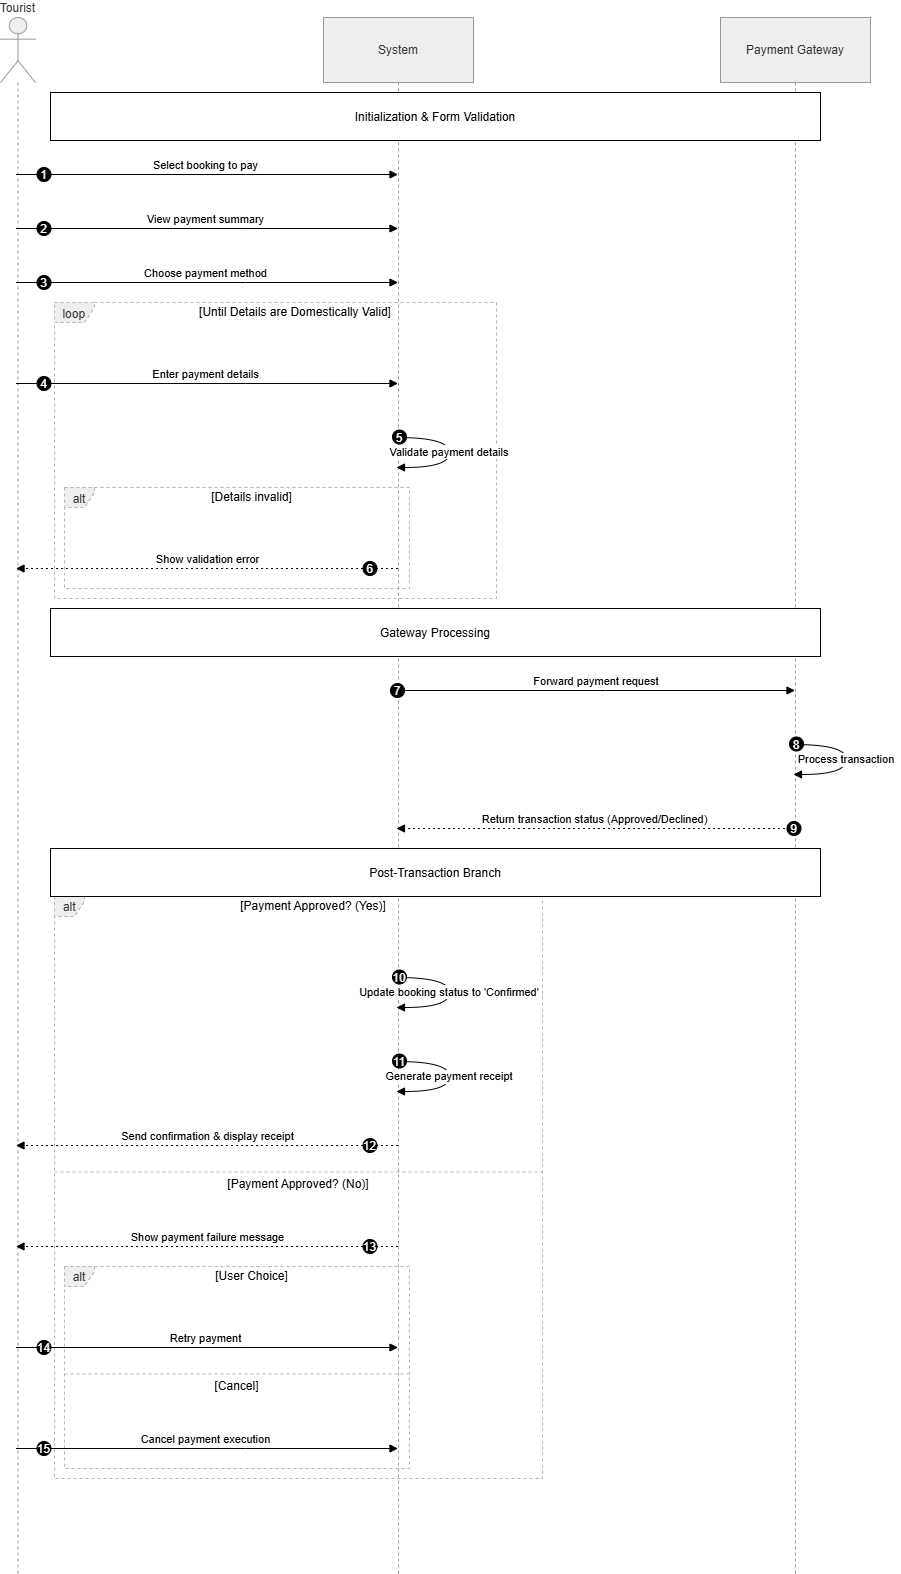

The diagram above was exported from draw.io. Its source (the exported page's mxGraphModel, read from the mxfile embedded in the PNG):
<mxGraphModel dx="2575" dy="1730" grid="1" gridSize="10" guides="1" tooltips="1" connect="1" arrows="1" fold="1" page="1" pageScale="1" pageWidth="827" pageHeight="1169" math="0" shadow="0">
  <root>
    <mxCell id="0" />
    <mxCell id="1" parent="0" />
    <mxCell id="KLNVKgC5RVBHwakRYfMz-1" parent="1" style="shape=umlLifeline;perimeter=lifelinePerimeter;whiteSpace=wrap;container=1;dropTarget=0;collapsible=0;recursiveResize=0;outlineConnect=0;portConstraint=eastwest;newEdgeStyle={&quot;edgeStyle&quot;:&quot;elbowEdgeStyle&quot;,&quot;elbow&quot;:&quot;vertical&quot;,&quot;curved&quot;:0,&quot;rounded&quot;:0};participant=umlActor;verticalAlign=bottom;labelPosition=center;verticalLabelPosition=top;align=center;size=65;fillColor=light-dark(#eeeeee,#1f2020);strokeColor=light-dark(#999999,#cccccc);fontColor=light-dark(#333333,#cccccc);" value="Tourist" vertex="1">
      <mxGeometry height="1556" width="35" x="20" y="20" as="geometry" />
    </mxCell>
    <mxCell id="KLNVKgC5RVBHwakRYfMz-2" parent="1" style="shape=umlLifeline;perimeter=lifelinePerimeter;whiteSpace=wrap;container=1;dropTarget=0;collapsible=0;recursiveResize=0;outlineConnect=0;portConstraint=eastwest;newEdgeStyle={&quot;edgeStyle&quot;:&quot;elbowEdgeStyle&quot;,&quot;elbow&quot;:&quot;vertical&quot;,&quot;curved&quot;:0,&quot;rounded&quot;:0};size=65;fillColor=light-dark(#eeeeee,#1f2020);strokeColor=light-dark(#999999,#cccccc);fontColor=light-dark(#333333,#cccccc);" value="System" vertex="1">
      <mxGeometry height="1556" width="150" x="343" y="20" as="geometry" />
    </mxCell>
    <mxCell id="KLNVKgC5RVBHwakRYfMz-3" parent="1" style="shape=umlLifeline;perimeter=lifelinePerimeter;whiteSpace=wrap;container=1;dropTarget=0;collapsible=0;recursiveResize=0;outlineConnect=0;portConstraint=eastwest;newEdgeStyle={&quot;edgeStyle&quot;:&quot;elbowEdgeStyle&quot;,&quot;elbow&quot;:&quot;vertical&quot;,&quot;curved&quot;:0,&quot;rounded&quot;:0};size=65;fillColor=light-dark(#eeeeee,#1f2020);strokeColor=light-dark(#999999,#cccccc);fontColor=light-dark(#333333,#cccccc);" value="Payment Gateway" vertex="1">
      <mxGeometry height="1556" width="150" x="740" y="20" as="geometry" />
    </mxCell>
    <mxCell id="KLNVKgC5RVBHwakRYfMz-4" parent="1" style="shape=umlFrame;dashed=1;pointerEvents=0;dropTarget=0;strokeColor=#B3B3B3;height=20;width=30;fillColor=light-dark(#eeeeee,#1f2020);fontColor=light-dark(#333333,#cccccc);" value="alt" vertex="1">
      <mxGeometry height="101" width="345" x="84" y="490" as="geometry" />
    </mxCell>
    <mxCell id="KLNVKgC5RVBHwakRYfMz-5" parent="KLNVKgC5RVBHwakRYfMz-4" style="text;strokeColor=none;fillColor=none;align=center;verticalAlign=middle;whiteSpace=wrap;" value="[Details invalid]" vertex="1">
      <mxGeometry height="20" width="315" x="30" as="geometry" />
    </mxCell>
    <mxCell id="KLNVKgC5RVBHwakRYfMz-6" parent="1" style="shape=umlFrame;dashed=1;pointerEvents=0;dropTarget=0;strokeColor=#B3B3B3;height=20;width=40;fillColor=light-dark(#eeeeee,#1f2020);fontColor=light-dark(#333333,#cccccc);" value="loop" vertex="1">
      <mxGeometry height="296" width="442" x="74" y="305" as="geometry" />
    </mxCell>
    <mxCell id="KLNVKgC5RVBHwakRYfMz-7" parent="KLNVKgC5RVBHwakRYfMz-6" style="text;strokeColor=none;fillColor=none;align=center;verticalAlign=middle;whiteSpace=wrap;" value="[Until Details are Domestically Valid]" vertex="1">
      <mxGeometry height="20" width="402" x="40" as="geometry" />
    </mxCell>
    <mxCell id="KLNVKgC5RVBHwakRYfMz-8" parent="1" style="shape=umlFrame;dashed=1;pointerEvents=0;dropTarget=0;strokeColor=#B3B3B3;height=20;width=30;fillColor=light-dark(#eeeeee,#1f2020);fontColor=light-dark(#333333,#cccccc);" value="alt" vertex="1">
      <mxGeometry height="202" width="345" x="84" y="1269" as="geometry" />
    </mxCell>
    <mxCell id="KLNVKgC5RVBHwakRYfMz-9" parent="KLNVKgC5RVBHwakRYfMz-8" style="text;strokeColor=none;fillColor=none;align=center;verticalAlign=middle;whiteSpace=wrap;" value="[User Choice]" vertex="1">
      <mxGeometry height="20" width="315" x="30" as="geometry" />
    </mxCell>
    <mxCell id="KLNVKgC5RVBHwakRYfMz-10" parent="KLNVKgC5RVBHwakRYfMz-8" style="shape=line;dashed=1;whiteSpace=wrap;verticalAlign=top;labelPosition=center;verticalLabelPosition=middle;align=center;strokeColor=#B3B3B3;" value="[Cancel]" vertex="1">
      <mxGeometry height="3" width="345" y="106" as="geometry" />
    </mxCell>
    <mxCell id="KLNVKgC5RVBHwakRYfMz-11" parent="1" style="shape=umlFrame;dashed=1;pointerEvents=0;dropTarget=0;strokeColor=#B3B3B3;height=20;width=30;fillColor=light-dark(#eeeeee,#1f2020);fontColor=light-dark(#333333,#cccccc);" value="alt" vertex="1">
      <mxGeometry height="582" width="488" x="74" y="899" as="geometry" />
    </mxCell>
    <mxCell id="KLNVKgC5RVBHwakRYfMz-12" parent="KLNVKgC5RVBHwakRYfMz-11" style="text;strokeColor=none;fillColor=none;align=center;verticalAlign=middle;whiteSpace=wrap;" value="[Payment Approved? (Yes)]" vertex="1">
      <mxGeometry height="20" width="458" x="30" as="geometry" />
    </mxCell>
    <mxCell id="KLNVKgC5RVBHwakRYfMz-13" parent="KLNVKgC5RVBHwakRYfMz-11" style="shape=line;dashed=1;whiteSpace=wrap;verticalAlign=top;labelPosition=center;verticalLabelPosition=middle;align=center;strokeColor=#B3B3B3;" value="[Payment Approved? (No)]" vertex="1">
      <mxGeometry height="3" width="488" y="274" as="geometry" />
    </mxCell>
    <mxCell id="KLNVKgC5RVBHwakRYfMz-14" edge="1" parent="1" source="KLNVKgC5RVBHwakRYfMz-1" style="verticalAlign=bottom;edgeStyle=elbowEdgeStyle;elbow=vertical;curved=0;rounded=0;endArrow=block;" target="KLNVKgC5RVBHwakRYfMz-2" value="Select booking to pay">
      <mxGeometry relative="1" as="geometry">
        <Array as="points">
          <mxPoint x="265" y="177" />
        </Array>
      </mxGeometry>
    </mxCell>
    <mxCell id="KLNVKgC5RVBHwakRYfMz-15" parent="KLNVKgC5RVBHwakRYfMz-14" style="ellipse;aspect=fixed;fillColor=#000000;align=center;fontColor=#FFFFFF;" value="1" vertex="1">
      <mxGeometry height="14" relative="1" width="14" as="geometry">
        <mxPoint x="-169" y="-7" as="offset" />
      </mxGeometry>
    </mxCell>
    <mxCell id="KLNVKgC5RVBHwakRYfMz-16" edge="1" parent="1" source="KLNVKgC5RVBHwakRYfMz-1" style="verticalAlign=bottom;edgeStyle=elbowEdgeStyle;elbow=vertical;curved=0;rounded=0;endArrow=block;" target="KLNVKgC5RVBHwakRYfMz-2" value="View payment summary">
      <mxGeometry relative="1" as="geometry">
        <Array as="points">
          <mxPoint x="265" y="231" />
        </Array>
      </mxGeometry>
    </mxCell>
    <mxCell id="KLNVKgC5RVBHwakRYfMz-17" parent="KLNVKgC5RVBHwakRYfMz-16" style="ellipse;aspect=fixed;fillColor=#000000;align=center;fontColor=#FFFFFF;" value="2" vertex="1">
      <mxGeometry height="14" relative="1" width="14" as="geometry">
        <mxPoint x="-169" y="-7" as="offset" />
      </mxGeometry>
    </mxCell>
    <mxCell id="KLNVKgC5RVBHwakRYfMz-18" edge="1" parent="1" source="KLNVKgC5RVBHwakRYfMz-1" style="verticalAlign=bottom;edgeStyle=elbowEdgeStyle;elbow=vertical;curved=0;rounded=0;endArrow=block;" target="KLNVKgC5RVBHwakRYfMz-2" value="Choose payment method">
      <mxGeometry relative="1" as="geometry">
        <Array as="points">
          <mxPoint x="265" y="285" />
        </Array>
      </mxGeometry>
    </mxCell>
    <mxCell id="KLNVKgC5RVBHwakRYfMz-19" parent="KLNVKgC5RVBHwakRYfMz-18" style="ellipse;aspect=fixed;fillColor=#000000;align=center;fontColor=#FFFFFF;" value="3" vertex="1">
      <mxGeometry height="14" relative="1" width="14" as="geometry">
        <mxPoint x="-169" y="-7" as="offset" />
      </mxGeometry>
    </mxCell>
    <mxCell id="KLNVKgC5RVBHwakRYfMz-20" edge="1" parent="1" source="KLNVKgC5RVBHwakRYfMz-1" style="verticalAlign=bottom;edgeStyle=elbowEdgeStyle;elbow=vertical;curved=0;rounded=0;endArrow=block;" target="KLNVKgC5RVBHwakRYfMz-2" value="Enter payment details">
      <mxGeometry relative="1" as="geometry">
        <Array as="points">
          <mxPoint x="265" y="386" />
        </Array>
      </mxGeometry>
    </mxCell>
    <mxCell id="KLNVKgC5RVBHwakRYfMz-21" parent="KLNVKgC5RVBHwakRYfMz-20" style="ellipse;aspect=fixed;fillColor=#000000;align=center;fontColor=#FFFFFF;" value="4" vertex="1">
      <mxGeometry height="14" relative="1" width="14" as="geometry">
        <mxPoint x="-169" y="-7" as="offset" />
      </mxGeometry>
    </mxCell>
    <mxCell id="KLNVKgC5RVBHwakRYfMz-22" edge="1" parent="1" source="KLNVKgC5RVBHwakRYfMz-2" style="curved=1;endArrow=block;rounded=0;" target="KLNVKgC5RVBHwakRYfMz-2" value="Validate payment details">
      <mxGeometry relative="1" as="geometry">
        <Array as="points">
          <mxPoint x="469" y="440" />
          <mxPoint x="469" y="470" />
        </Array>
      </mxGeometry>
    </mxCell>
    <mxCell id="KLNVKgC5RVBHwakRYfMz-23" parent="KLNVKgC5RVBHwakRYfMz-22" style="ellipse;aspect=fixed;fillColor=#000000;align=center;fontColor=#FFFFFF;" value="5" vertex="1">
      <mxGeometry height="14" relative="1" width="14" as="geometry">
        <mxPoint x="-57" y="-22" as="offset" />
      </mxGeometry>
    </mxCell>
    <mxCell id="KLNVKgC5RVBHwakRYfMz-24" edge="1" parent="1" source="KLNVKgC5RVBHwakRYfMz-2" style="verticalAlign=bottom;edgeStyle=elbowEdgeStyle;elbow=vertical;curved=0;rounded=0;dashed=1;dashPattern=2 3;endArrow=block;" target="KLNVKgC5RVBHwakRYfMz-1" value="Show validation error">
      <mxGeometry relative="1" as="geometry">
        <Array as="points">
          <mxPoint x="268" y="571" />
        </Array>
      </mxGeometry>
    </mxCell>
    <mxCell id="KLNVKgC5RVBHwakRYfMz-25" parent="KLNVKgC5RVBHwakRYfMz-24" style="ellipse;aspect=fixed;fillColor=#000000;align=center;fontColor=#FFFFFF;" value="6" vertex="1">
      <mxGeometry height="14" relative="1" width="14" as="geometry">
        <mxPoint x="155" y="-7" as="offset" />
      </mxGeometry>
    </mxCell>
    <mxCell id="KLNVKgC5RVBHwakRYfMz-26" edge="1" parent="1" source="KLNVKgC5RVBHwakRYfMz-2" style="verticalAlign=bottom;edgeStyle=elbowEdgeStyle;elbow=vertical;curved=0;rounded=0;endArrow=block;" target="KLNVKgC5RVBHwakRYfMz-3" value="Forward payment request">
      <mxGeometry relative="1" as="geometry">
        <Array as="points">
          <mxPoint x="625" y="693" />
        </Array>
      </mxGeometry>
    </mxCell>
    <mxCell id="KLNVKgC5RVBHwakRYfMz-27" parent="KLNVKgC5RVBHwakRYfMz-26" style="ellipse;aspect=fixed;fillColor=#000000;align=center;fontColor=#FFFFFF;" value="7" vertex="1">
      <mxGeometry height="14" relative="1" width="14" as="geometry">
        <mxPoint x="-206" y="-7" as="offset" />
      </mxGeometry>
    </mxCell>
    <mxCell id="KLNVKgC5RVBHwakRYfMz-28" edge="1" parent="1" source="KLNVKgC5RVBHwakRYfMz-3" style="curved=1;endArrow=block;rounded=0;" target="KLNVKgC5RVBHwakRYfMz-3" value="Process transaction">
      <mxGeometry relative="1" as="geometry">
        <Array as="points">
          <mxPoint x="866" y="747" />
          <mxPoint x="866" y="777" />
        </Array>
      </mxGeometry>
    </mxCell>
    <mxCell id="KLNVKgC5RVBHwakRYfMz-29" parent="KLNVKgC5RVBHwakRYfMz-28" style="ellipse;aspect=fixed;fillColor=#000000;align=center;fontColor=#FFFFFF;" value="8" vertex="1">
      <mxGeometry height="14" relative="1" width="14" as="geometry">
        <mxPoint x="-57" y="-22" as="offset" />
      </mxGeometry>
    </mxCell>
    <mxCell id="KLNVKgC5RVBHwakRYfMz-30" edge="1" parent="1" source="KLNVKgC5RVBHwakRYfMz-3" style="verticalAlign=bottom;edgeStyle=elbowEdgeStyle;elbow=vertical;curved=0;rounded=0;dashed=1;dashPattern=2 3;endArrow=block;" target="KLNVKgC5RVBHwakRYfMz-2" value="Return transaction status (Approved/Declined)">
      <mxGeometry relative="1" as="geometry">
        <Array as="points">
          <mxPoint x="628" y="831" />
        </Array>
      </mxGeometry>
    </mxCell>
    <mxCell id="KLNVKgC5RVBHwakRYfMz-31" parent="KLNVKgC5RVBHwakRYfMz-30" style="ellipse;aspect=fixed;fillColor=#000000;align=center;fontColor=#FFFFFF;" value="9" vertex="1">
      <mxGeometry height="14" relative="1" width="14" as="geometry">
        <mxPoint x="192" y="-7" as="offset" />
      </mxGeometry>
    </mxCell>
    <mxCell id="KLNVKgC5RVBHwakRYfMz-32" edge="1" parent="1" source="KLNVKgC5RVBHwakRYfMz-2" style="curved=1;endArrow=block;rounded=0;" target="KLNVKgC5RVBHwakRYfMz-2" value="Update booking status to 'Confirmed'">
      <mxGeometry relative="1" as="geometry">
        <Array as="points">
          <mxPoint x="469" y="980" />
          <mxPoint x="469" y="1010" />
        </Array>
      </mxGeometry>
    </mxCell>
    <mxCell id="KLNVKgC5RVBHwakRYfMz-33" parent="KLNVKgC5RVBHwakRYfMz-32" style="ellipse;aspect=fixed;fillColor=#000000;align=center;fontColor=#FFFFFF;" value="10" vertex="1">
      <mxGeometry height="14" relative="1" width="14" as="geometry">
        <mxPoint x="-57" y="-22" as="offset" />
      </mxGeometry>
    </mxCell>
    <mxCell id="KLNVKgC5RVBHwakRYfMz-34" edge="1" parent="1" source="KLNVKgC5RVBHwakRYfMz-2" style="curved=1;endArrow=block;rounded=0;" target="KLNVKgC5RVBHwakRYfMz-2" value="Generate payment receipt">
      <mxGeometry relative="1" as="geometry">
        <Array as="points">
          <mxPoint x="469" y="1064" />
          <mxPoint x="469" y="1094" />
        </Array>
      </mxGeometry>
    </mxCell>
    <mxCell id="KLNVKgC5RVBHwakRYfMz-35" parent="KLNVKgC5RVBHwakRYfMz-34" style="ellipse;aspect=fixed;fillColor=#000000;align=center;fontColor=#FFFFFF;" value="11" vertex="1">
      <mxGeometry height="14" relative="1" width="14" as="geometry">
        <mxPoint x="-57" y="-22" as="offset" />
      </mxGeometry>
    </mxCell>
    <mxCell id="KLNVKgC5RVBHwakRYfMz-36" edge="1" parent="1" source="KLNVKgC5RVBHwakRYfMz-2" style="verticalAlign=bottom;edgeStyle=elbowEdgeStyle;elbow=vertical;curved=0;rounded=0;dashed=1;dashPattern=2 3;endArrow=block;" target="KLNVKgC5RVBHwakRYfMz-1" value="Send confirmation &amp; display receipt">
      <mxGeometry relative="1" as="geometry">
        <Array as="points">
          <mxPoint x="268" y="1148" />
        </Array>
      </mxGeometry>
    </mxCell>
    <mxCell id="KLNVKgC5RVBHwakRYfMz-37" parent="KLNVKgC5RVBHwakRYfMz-36" style="ellipse;aspect=fixed;fillColor=#000000;align=center;fontColor=#FFFFFF;" value="12" vertex="1">
      <mxGeometry height="14" relative="1" width="14" as="geometry">
        <mxPoint x="155" y="-7" as="offset" />
      </mxGeometry>
    </mxCell>
    <mxCell id="KLNVKgC5RVBHwakRYfMz-38" edge="1" parent="1" source="KLNVKgC5RVBHwakRYfMz-2" style="verticalAlign=bottom;edgeStyle=elbowEdgeStyle;elbow=vertical;curved=0;rounded=0;dashed=1;dashPattern=2 3;endArrow=block;" target="KLNVKgC5RVBHwakRYfMz-1" value="Show payment failure message">
      <mxGeometry relative="1" as="geometry">
        <Array as="points">
          <mxPoint x="268" y="1249" />
        </Array>
      </mxGeometry>
    </mxCell>
    <mxCell id="KLNVKgC5RVBHwakRYfMz-39" parent="KLNVKgC5RVBHwakRYfMz-38" style="ellipse;aspect=fixed;fillColor=#000000;align=center;fontColor=#FFFFFF;" value="13" vertex="1">
      <mxGeometry height="14" relative="1" width="14" as="geometry">
        <mxPoint x="155" y="-7" as="offset" />
      </mxGeometry>
    </mxCell>
    <mxCell id="KLNVKgC5RVBHwakRYfMz-40" edge="1" parent="1" source="KLNVKgC5RVBHwakRYfMz-1" style="verticalAlign=bottom;edgeStyle=elbowEdgeStyle;elbow=vertical;curved=0;rounded=0;endArrow=block;" target="KLNVKgC5RVBHwakRYfMz-2" value="Retry payment">
      <mxGeometry relative="1" as="geometry">
        <Array as="points">
          <mxPoint x="265" y="1350" />
        </Array>
      </mxGeometry>
    </mxCell>
    <mxCell id="KLNVKgC5RVBHwakRYfMz-41" parent="KLNVKgC5RVBHwakRYfMz-40" style="ellipse;aspect=fixed;fillColor=#000000;align=center;fontColor=#FFFFFF;" value="14" vertex="1">
      <mxGeometry height="14" relative="1" width="14" as="geometry">
        <mxPoint x="-169" y="-7" as="offset" />
      </mxGeometry>
    </mxCell>
    <mxCell id="KLNVKgC5RVBHwakRYfMz-42" edge="1" parent="1" source="KLNVKgC5RVBHwakRYfMz-1" style="verticalAlign=bottom;edgeStyle=elbowEdgeStyle;elbow=vertical;curved=0;rounded=0;endArrow=block;" target="KLNVKgC5RVBHwakRYfMz-2" value="Cancel payment execution">
      <mxGeometry relative="1" as="geometry">
        <Array as="points">
          <mxPoint x="265" y="1451" />
        </Array>
      </mxGeometry>
    </mxCell>
    <mxCell id="KLNVKgC5RVBHwakRYfMz-43" parent="KLNVKgC5RVBHwakRYfMz-42" style="ellipse;aspect=fixed;fillColor=#000000;align=center;fontColor=#FFFFFF;" value="15" vertex="1">
      <mxGeometry height="14" relative="1" width="14" as="geometry">
        <mxPoint x="-169" y="-7" as="offset" />
      </mxGeometry>
    </mxCell>
    <mxCell id="KLNVKgC5RVBHwakRYfMz-44" parent="1" style="" value="Initialization &amp; Form Validation" vertex="1">
      <mxGeometry height="48" width="770" x="70" y="95" as="geometry" />
    </mxCell>
    <mxCell id="KLNVKgC5RVBHwakRYfMz-45" parent="1" style="" value="Gateway Processing" vertex="1">
      <mxGeometry height="48" width="770" x="70" y="611" as="geometry" />
    </mxCell>
    <mxCell id="KLNVKgC5RVBHwakRYfMz-46" parent="1" style="" value="Post-Transaction Branch" vertex="1">
      <mxGeometry height="48" width="770" x="70" y="851" as="geometry" />
    </mxCell>
  </root>
</mxGraphModel>